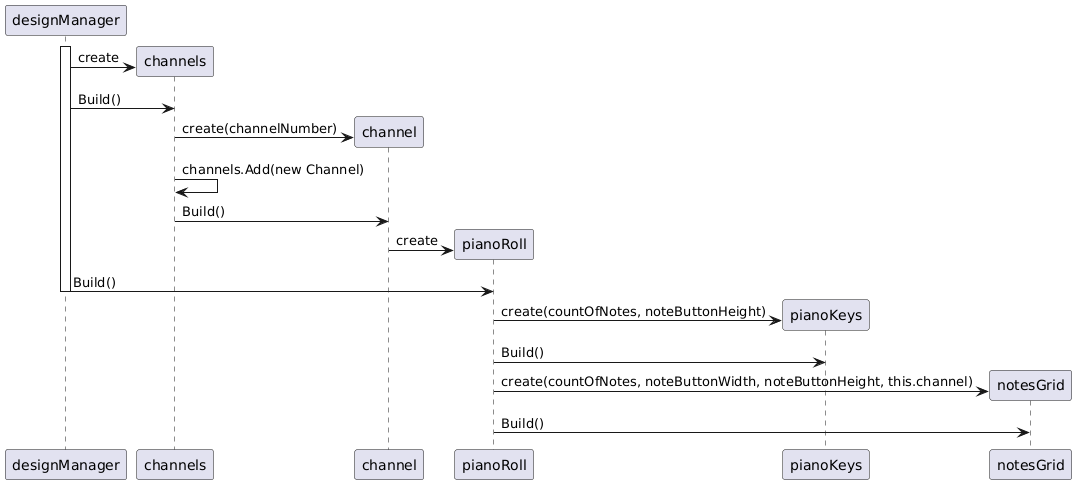

The diagram above was rendered by PlantUML. Its source (embedded in the PNG):
@startuml
activate designManager
designManager -> channels ** : create
designManager -> channels : Build()

channels -> channel ** : create(channelNumber)
channels -> channels : channels.Add(new Channel)
channels -> channel : Build()

channel -> pianoRoll ** : create

designManager -> pianoRoll : Build()
deactivate designManager

pianoRoll -> pianoKeys ** : create(countOfNotes, noteButtonHeight)
pianoRoll -> pianoKeys : Build()
pianoRoll -> notesGrid ** : create(countOfNotes, noteButtonWidth, noteButtonHeight, this.channel)
pianoRoll -> notesGrid : Build()
@enduml